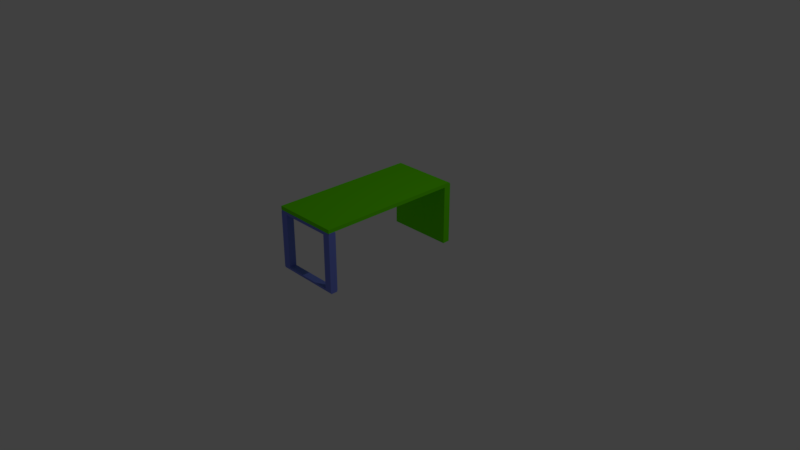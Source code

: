 # Source: Desk.blend  (saved by Blender 2.79.0; exported with 4.5.12 LTS)
import bpy
from mathutils import Matrix  # noqa: F401  (used for matrix-valued properties, if any)

bpy.ops.wm.read_factory_settings(use_empty=True)
scene = bpy.context.scene
scene.name = 'Scene'

# ---- collections
col_collection_1 = bpy.data.collections.new('Collection 1'); scene.collection.children.link(col_collection_1)

# ---- materials (node trees are filled in below, after node groups)
mat_metal_sustent = bpy.data.materials.new('Metal Sustent')
mat_metal_sustent.alpha_threshold = 0.0
mat_metal_sustent.use_transparent_shadow = False
mat_metal_sustent.diffuse_color = (0.1925, 0.2474, 0.8, 1.0)
mat_metal_sustent.roughness = 0.5
mat_table = bpy.data.materials.new('Table')
mat_table.alpha_threshold = 0.0
mat_table.use_transparent_shadow = False
mat_table.diffuse_color = (0.1407, 0.8, 0.0, 1.0)
mat_table.roughness = 0.5

# ---- node groups
ng_auto_smooth = bpy.data.node_groups.new('Auto Smooth', 'GeometryNodeTree')
_s = ng_auto_smooth.interface.new_socket(name='Geometry', in_out='OUTPUT', socket_type='NodeSocketGeometry')
_s = ng_auto_smooth.interface.new_socket(name='Geometry', in_out='INPUT', socket_type='NodeSocketGeometry')
_s = ng_auto_smooth.interface.new_socket(name='Angle', in_out='INPUT', socket_type='NodeSocketFloat')
_s.subtype = 'ANGLE'
_s.min_value = 0.0
_s.max_value = 3.142
ng_auto_smooth.is_modifier = True
_N = ng_auto_smooth.nodes; _L = ng_auto_smooth.links
n0 = _N.new('NodeGroupOutput'); n0.name = 'Group Output'; n0.location = (480, -100)
n1 = _N.new('NodeGroupInput'); n1.name = 'Group Input'; n1.location = (-420, -300)
n2 = _N.new('NodeGroupInput'); n2.name = 'Group Input.001'; n2.location = (-60, -100)
n3 = _N.new('GeometryNodeSetShadeSmooth'); n3.name = 'Set Shade Smooth'; n3.location = (120, -100)
n3.domain = 'EDGE'
n4 = _N.new('GeometryNodeSetShadeSmooth'); n4.name = 'Set Shade Smooth.001'; n4.location = (300, -100)
n5 = _N.new('GeometryNodeInputMeshEdgeAngle'); n5.name = 'Edge Angle'; n5.location = (-420, -220)
n6 = _N.new('GeometryNodeInputEdgeSmooth'); n6.name = 'Is Edge Smooth'; n6.location = (-60, -160)
n7 = _N.new('GeometryNodeInputShadeSmooth'); n7.name = 'Is Face Smooth'; n7.location = (-240, -340)
n8 = _N.new('FunctionNodeBooleanMath'); n8.name = 'Boolean Math'; n8.location = (-60, -220)
n9 = _N.new('FunctionNodeCompare'); n9.name = 'Compare'; n9.location = (-240, -180)
n9.operation = 'LESS_EQUAL'
_L.new(n5.outputs[0], n9.inputs[0])
_L.new(n4.outputs[0], n0.inputs[0])
_L.new(n1.outputs[1], n9.inputs[1])
_L.new(n9.outputs[0], n8.inputs[0])
_L.new(n7.outputs[0], n8.inputs[1])
_L.new(n2.outputs[0], n3.inputs[0])
_L.new(n6.outputs[0], n3.inputs[1])
_L.new(n3.outputs[0], n4.inputs[0])
_L.new(n8.outputs[0], n3.inputs[2])
n0.is_active_output = True

# ---- material node trees

# ---- world
world_world = bpy.data.worlds.new('World'); scene.world = world_world
world_world.color = (0.05088, 0.05088, 0.05088)
world_world.use_sun_shadow = False
world_world.sun_shadow_jitter_overblur = 0.0
world_world.cycles.sampling_method = 'MANUAL'

# ---- cameras
cam_camera = bpy.data.cameras.new('Camera')
cam_camera.clip_end = 100.0
cam_camera.lens = 35.0
cam_camera.sensor_width = 32.0
cam_camera.sensor_height = 18.0
cam_camera.ortho_scale = 7.314
cam_camera.dof.focus_distance = 0.0
cam_camera.dof.aperture_fstop = 128.0

# ---- lights
light_lamp = bpy.data.lights.new('Lamp', 'POINT')
light_lamp.transmission_factor = 0.0
light_lamp.cutoff_distance = 30.0
light_lamp.energy = 100.0
light_lamp.shadow_buffer_clip_start = 1.001
light_lamp.shadow_soft_size = 0.1
light_lamp.shadow_maximum_resolution = 0.006
light_lamp.use_absolute_resolution = True

# ---- meshes
me_cube_002 = bpy.data.meshes.new('Cube.002')
me_cube_002.from_pydata([(-0.45, -0.05, 0.3603), (-0.45, 0.05, 0.3603), (-0.35, 0.05, 0.3603), (-0.35, -0.05, 0.3603), (0.35, -0.05, 0.3603), (0.35, 0.05, 0.3603), (0.45, 0.05, 0.3603), (0.45, -0.05, 0.3603), (-0.45, 0.05, -0.3617), (-0.35, 0.05, -0.3617), (-0.35, -0.05, -0.3617), (-0.45, -0.05, -0.3617), (0.35, 0.05, -0.3617), (0.45, 0.05, -0.3617), (0.45, -0.05, -0.3617), (0.35, -0.05, -0.3617), (-0.45, -0.04, -0.3997), (-0.45, -0.05, -0.3797), (-0.45, -0.05, 0.3803), (-0.45, -0.04, 0.4003), (-0.45, 0.05, -0.3797), (-0.45, 0.04, -0.3997), (-0.45, 0.04, 0.4003), (-0.45, 0.05, 0.3803), (-0.35, -0.04, -0.3997), (-0.35, -0.05, -0.3797), (-0.35, -0.05, 0.3803), (-0.35, -0.04, 0.4003), (-0.35, 0.05, -0.3797), (-0.35, 0.04, -0.3997), (-0.35, 0.04, 0.4003), (-0.35, 0.05, 0.3803), (0.35, -0.05, -0.3797), (0.35, -0.04, -0.3997), (0.35, -0.04, 0.4003), (0.35, -0.05, 0.3803), (0.35, 0.04, -0.3997), (0.35, 0.05, -0.3797), (0.35, 0.05, 0.3803), (0.35, 0.04, 0.4003), (0.45, -0.05, -0.3797), (0.45, -0.04, -0.3997), (0.45, -0.04, 0.4003), (0.45, -0.05, 0.3803), (0.45, 0.04, -0.3997), (0.45, 0.05, -0.3797), (0.45, 0.05, 0.3803), (0.45, 0.04, 0.4003)], [], [(30, 22, 19, 27), (24, 29, 36, 33), (28, 9, 12, 37), (0, 18, 19, 22, 23, 1), (25, 10, 11, 17), (20, 8, 9, 28), (44, 45, 13, 14, 40, 41), (47, 39, 34, 42), (40, 14, 15, 32), (37, 12, 13, 45), (10, 3, 0, 11), (9, 2, 3, 10), (8, 1, 2, 9), (11, 0, 1, 8), (14, 7, 4, 15), (13, 6, 7, 14), (12, 5, 6, 13), (15, 4, 5, 12), (26, 3, 4, 35), (36, 44, 41, 33), (3, 2, 5, 4), (21, 29, 24, 16), (1, 23, 31, 2), (2, 31, 38, 5), (3, 26, 18, 0), (5, 38, 46, 6), (6, 46, 47, 42, 43, 7), (7, 43, 35, 4), (9, 10, 15, 12), (30, 27, 34, 39), (10, 25, 32, 15), (29, 21, 20, 28), (22, 30, 31, 23), (16, 24, 25, 17), (27, 19, 18, 26), (44, 36, 37, 45), (39, 47, 46, 38), (33, 41, 40, 32), (42, 34, 35, 43), (34, 27, 26, 35), (38, 31, 30, 39), (24, 33, 32, 25), (36, 29, 28, 37), (16, 17, 11, 8, 20, 21)])
me_cube_002.polygons.foreach_set('use_smooth', [True] * 44)
_k = set([(0, 11), (0, 18), (1, 8), (1, 23), (2, 5), (2, 9), (3, 4), (3, 10), (4, 15), (5, 12), (6, 13), (6, 46), (7, 14), (7, 43), (8, 20), (9, 12), (10, 15), (11, 17), (13, 45), (14, 40), (16, 17), (16, 21), (16, 24), (18, 19), (19, 22), (20, 21), (21, 29), (22, 23), (24, 33), (29, 36), (33, 41), (36, 44), (40, 41), (41, 44), (42, 43), (42, 47), (44, 45), (46, 47)])
me_cube_002.attributes.new('sharp_edge', 'BOOLEAN', 'EDGE').data.foreach_set('value', [ (min(e.vertices), max(e.vertices)) in _k for e in me_cube_002.edges])
_uv = me_cube_002.uv_layers.new(name='UVMap')
_uv.uv.foreach_set('vector', [0.9943, 0.4402, 0.9943, 0.4946, 0.9483, 0.4946, 0.9483, 0.4402, 0.1897, 0.9402, 0.1437, 0.9402, 0.1437, 0.5598, 0.1897, 0.5598, 0.9253, 0.4402, 0.9149, 0.4402, 0.9149, 0.05978, 0.9253, 0.05978, 0.06322, 0.9185, 0.06322, 0.9293, 0.05747, 0.9402, 0.01149, 0.9402, 0.005747, 0.9293, 0.005747, 0.9185, 0.01724, 0.4402, 0.02759, 0.4402, 0.02759, 0.4946, 0.01724, 0.4946, 0.9253, 0.4946, 0.9149, 0.4946, 0.9149, 0.4402, 0.9253, 0.4402, 0.1264, 0.5054, 0.1322, 0.5163, 0.1322, 0.5261, 0.07471, 0.5261, 0.07471, 0.5163, 0.08046, 0.5054, 0.9943, 0.005435, 0.9943, 0.05978, 0.9483, 0.05978, 0.9483, 0.005435, 0.01724, 0.005435, 0.02759, 0.005435, 0.02759, 0.05978, 0.01724, 0.05978, 0.9253, 0.05978, 0.9149, 0.05978, 0.9149, 0.005435, 0.9253, 0.005435, 0.02759, 0.4402, 0.4425, 0.4402, 0.4425, 0.4946, 0.02759, 0.4946, 0.3276, 0.5054, 0.3276, 0.8978, 0.2701, 0.8978, 0.2701, 0.5054, 0.9149, 0.4946, 0.5, 0.4946, 0.5, 0.4402, 0.9149, 0.4402, 0.06322, 0.5261, 0.06322, 0.9185, 0.005747, 0.9185, 0.005747, 0.5261, 0.02759, 0.005435, 0.4425, 0.005435, 0.4425, 0.05978, 0.02759, 0.05978, 0.1322, 0.5261, 0.1322, 0.9185, 0.07471, 0.9185, 0.07471, 0.5261, 0.9149, 0.05978, 0.5, 0.05978, 0.5, 0.005435, 0.9149, 0.005435, 0.2011, 0.8978, 0.2011, 0.5054, 0.2586, 0.5054, 0.2586, 0.8978, 0.454, 0.4402, 0.4425, 0.4402, 0.4425, 0.05978, 0.454, 0.05978, 0.1437, 0.5598, 0.1437, 0.5054, 0.1897, 0.5054, 0.1897, 0.5598, 0.3966, 0.8859, 0.3391, 0.8859, 0.3391, 0.5054, 0.3966, 0.5054, 0.1437, 0.9946, 0.1437, 0.9402, 0.1897, 0.9402, 0.1897, 0.9946, 0.5, 0.4946, 0.4885, 0.4946, 0.4885, 0.4402, 0.5, 0.4402, 0.5, 0.4402, 0.4885, 0.4402, 0.4885, 0.05978, 0.5, 0.05978, 0.4425, 0.4402, 0.454, 0.4402, 0.454, 0.4946, 0.4425, 0.4946, 0.5, 0.05978, 0.4885, 0.05978, 0.4885, 0.005435, 0.5, 0.005435, 0.1322, 0.9185, 0.1322, 0.9293, 0.1264, 0.9402, 0.08046, 0.9402, 0.07471, 0.9293, 0.07471, 0.9185, 0.4425, 0.005435, 0.454, 0.005435, 0.454, 0.05978, 0.4425, 0.05978, 0.4655, 0.8859, 0.408, 0.8859, 0.408, 0.5054, 0.4655, 0.5054, 0.9943, 0.4402, 0.9483, 0.4402, 0.9483, 0.05978, 0.9943, 0.05978, 0.02759, 0.4402, 0.01724, 0.4402, 0.01724, 0.05978, 0.02759, 0.05978, 0.9368, 0.4402, 0.9368, 0.4946, 0.9253, 0.4946, 0.9253, 0.4402, 0.477, 0.4946, 0.477, 0.4402, 0.4885, 0.4402, 0.4885, 0.4946, 0.005747, 0.4946, 0.005747, 0.4402, 0.01724, 0.4402, 0.01724, 0.4946, 0.4655, 0.4402, 0.4655, 0.4946, 0.454, 0.4946, 0.454, 0.4402, 0.9368, 0.005435, 0.9368, 0.05978, 0.9253, 0.05978, 0.9253, 0.005435, 0.477, 0.05978, 0.477, 0.005435, 0.4885, 0.005435, 0.4885, 0.05978, 0.005747, 0.05978, 0.005747, 0.005435, 0.01724, 0.005435, 0.01724, 0.05978, 0.4655, 0.005435, 0.4655, 0.05978, 0.454, 0.05978, 0.454, 0.005435, 0.4655, 0.05978, 0.4655, 0.4402, 0.454, 0.4402, 0.454, 0.05978, 0.4885, 0.05978, 0.4885, 0.4402, 0.477, 0.4402, 0.477, 0.05978, 0.005747, 0.4402, 0.005747, 0.05978, 0.01724, 0.05978, 0.01724, 0.4402, 0.9368, 0.05978, 0.9368, 0.4402, 0.9253, 0.4402, 0.9253, 0.05978, 0.05747, 0.5054, 0.06322, 0.5163, 0.06322, 0.5261, 0.005747, 0.5261, 0.005747, 0.5163, 0.01149, 0.5054])
me_cube_002.materials.append(mat_metal_sustent)
me_cube_002.use_remesh_preserve_volume = False
me_cube_002.use_remesh_preserve_attributes = False
me_cube_002.use_mirror_vertex_groups = False
me_cube_002.update()
me_cube_001 = bpy.data.meshes.new('Cube.001')
me_cube_001.from_pydata([(-0.45, 0.3606, -0.7044), (-0.45, 0.3606, 0.09563), (-0.45, 0.4608, -0.7044), (-0.45, 0.4608, 0.09563), (0.45, 0.3606, -0.7044), (0.45, 0.3606, 0.09563), (0.45, 0.4608, -0.7044), (0.45, 0.4608, 0.09563), (0.45, 0.4608, 0.09563), (0.45, -1.543, 0.09563), (-0.45, -1.543, 0.09563), (-0.45, 0.4608, 0.09563), (0.45, -1.543, 0.1456), (-0.45, -1.543, 0.1456), (0.45, -0.5412, 0.09563), (-0.45, -0.5412, 0.09563), (0.45, -0.5412, 0.1456), (-0.45, -0.5412, 0.1456), (-0.45, 0.3606, 0.09563), (-0.45, 0.3606, 0.1456), (0.45, 0.3606, 0.09563), (0.45, 0.3606, 0.1456), (0.45, 0.4608, 0.1156), (0.45, 0.4308, 0.1456), (0.45, 0.452, 0.1368), (-0.45, 0.4308, 0.1456), (-0.45, 0.4608, 0.1156), (-0.45, 0.452, 0.1368)], [], [(0, 1, 3, 2), (2, 3, 7, 6), (6, 7, 5, 4), (4, 5, 1, 0), (2, 6, 4, 0), (7, 3, 1, 5), (14, 9, 10, 15), (16, 17, 13, 12), (14, 16, 12, 9), (9, 12, 13, 10), (23, 25, 19, 21), (10, 13, 17, 15), (20, 21, 16, 14), (21, 19, 17, 16), (20, 14, 15, 18), (8, 20, 18, 11), (18, 19, 25, 27, 26, 11), (22, 8, 11, 26), (15, 17, 19, 18), (22, 26, 27, 24), (24, 27, 25, 23), (8, 22, 24, 23, 21, 20)])
me_cube_001.polygons.foreach_set('use_smooth', [True] * 22)
_k = set([(0, 1), (0, 4), (2, 3), (2, 6), (4, 5), (6, 7), (8, 22), (9, 12), (9, 14), (10, 13), (10, 15), (11, 26), (12, 16), (13, 17), (14, 20), (15, 18), (16, 21), (17, 19), (19, 25), (21, 23), (22, 24), (23, 24), (25, 27), (26, 27)])
me_cube_001.attributes.new('sharp_edge', 'BOOLEAN', 'EDGE').data.foreach_set('value', [ (min(e.vertices), max(e.vertices)) in _k for e in me_cube_001.edges])
_uv = me_cube_001.uv_layers.new(name='UVMap')
_uv.uv.foreach_set('vector', [0.8252, 0.6703, 0.8252, 0.9601, 0.7894, 0.9601, 0.7894, 0.6703, 0.6607, 0.337, 0.944, 0.337, 0.944, 0.663, 0.6607, 0.663, 0.7822, 0.6703, 0.7822, 0.9601, 0.7465, 0.9601, 0.7465, 0.6703, 0.6607, 0.003623, 0.9464, 0.003623, 0.9464, 0.3297, 0.6607, 0.3297, 0.6607, 0.9964, 0.6607, 0.6703, 0.6965, 0.6703, 0.6965, 0.9964, 0.7393, 0.6703, 0.7393, 0.9964, 0.7036, 0.9964, 0.7036, 0.6703, 0.325, 0.3667, 0.325, 0.7297, 0.003571, 0.7297, 0.003572, 0.3667, 0.3321, 0.3626, 0.6536, 0.3626, 0.6536, 0.7246, 0.3321, 0.7246, 0.9786, 0.3667, 0.9964, 0.3667, 0.9964, 0.7297, 0.9786, 0.7297, 0.8323, 0.6703, 0.8502, 0.6703, 0.8502, 0.9964, 0.8323, 0.9964, 0.3321, 0.01153, 0.6536, 0.01153, 0.6536, 0.03689, 0.3321, 0.03689, 0.9714, 0.7297, 0.9536, 0.7297, 0.9536, 0.3667, 0.9714, 0.3667, 0.9786, 0.03993, 0.9964, 0.03993, 0.9964, 0.3667, 0.9786, 0.3667, 0.3321, 0.03689, 0.6536, 0.03689, 0.6536, 0.3626, 0.3321, 0.3626, 0.325, 0.03993, 0.325, 0.3667, 0.003572, 0.3667, 0.003572, 0.03993, 0.325, 0.003623, 0.325, 0.03993, 0.003572, 0.03993, 0.003572, 0.003623, 0.9714, 0.03993, 0.9536, 0.03993, 0.9536, 0.01449, 0.9567, 0.006807, 0.9643, 0.003623, 0.9714, 0.003623, 0.8652, 0.6703, 0.8723, 0.6703, 0.8723, 0.9964, 0.8652, 0.9964, 0.9714, 0.3667, 0.9536, 0.3667, 0.9536, 0.03993, 0.9714, 0.03993, 0.8652, 0.6703, 0.8652, 0.9964, 0.8573, 0.9964, 0.8573, 0.6703, 0.3321, 0.003623, 0.6536, 0.003623, 0.6536, 0.01153, 0.3321, 0.01153, 0.9786, 0.003623, 0.9857, 0.003623, 0.9933, 0.006807, 0.9964, 0.01449, 0.9964, 0.03993, 0.9786, 0.03993])
me_cube_001.materials.append(mat_table)
me_cube_001.use_remesh_preserve_volume = False
me_cube_001.use_remesh_preserve_attributes = False
me_cube_001.use_mirror_vertex_groups = False
me_cube_001.update()

# ---- objects
ob_cube_002 = bpy.data.objects.new('Cube.002', me_cube_002)
ob_cube_001 = bpy.data.objects.new('Cube.001', me_cube_001)
ob_lamp = bpy.data.objects.new('Lamp', light_lamp)
ob_camera = bpy.data.objects.new('Camera', cam_camera)

# ---- transforms, parenting, visibility, modifiers, constraints
ob_cube_002.location = (2.98e-08, -0.95, 0.3997)
ob_cube_002.lineart.crease_threshold = 0.0
_m = ob_cube_002.modifiers.new('Auto Smooth', 'NODES')
_m.node_group = ng_auto_smooth
_gi = [s.identifier for s in ng_auto_smooth.interface.items_tree if s.item_type == 'SOCKET' and s.in_out == 'INPUT']
_m[_gi[1]] = 0.5236  # Angle
ob_cube_001.location = (2.98e-08, 0.5432, 0.7044)
ob_cube_001.lineart.crease_threshold = 0.0
_m = ob_cube_001.modifiers.new('Auto Smooth', 'NODES')
_m.node_group = ng_auto_smooth
_gi = [s.identifier for s in ng_auto_smooth.interface.items_tree if s.item_type == 'SOCKET' and s.in_out == 'INPUT']
_m[_gi[1]] = 1.222  # Angle
ob_lamp.location = (4.076, 1.005, 5.904)
ob_lamp.rotation_euler = (0.6503, 0.05522, 1.866)
ob_lamp.lock_rotations_4d = False
ob_lamp.empty_display_type = 'ARROWS'
ob_lamp.color = (0.0, 0.0, 0.0, 0.0)
ob_lamp.lineart.crease_threshold = 0.0
ob_camera.location = (7.481, -6.508, 5.344)
ob_camera.rotation_euler = (1.109, 0.0, 0.8149)
ob_camera.lock_rotations_4d = False
ob_camera.empty_display_type = 'ARROWS'
ob_camera.color = (0.0, 0.0, 0.0, 0.0)
ob_camera.display_type = 'WIRE'
ob_camera.lineart.crease_threshold = 0.0

# ---- collection membership
col_collection_1.objects.link(ob_cube_002)
col_collection_1.objects.link(ob_cube_001)
col_collection_1.objects.link(ob_lamp)
col_collection_1.objects.link(ob_camera)

# ---- scene / render settings (as saved in the file)
scene.camera = ob_camera
scene.frame_start = 1; scene.frame_end = 250; scene.frame_set(1)
scene.render.engine = 'BLENDER_EEVEE_NEXT'
scene.render.resolution_percentage = 50
scene.render.dither_intensity = 0.0
scene.cycles.use_denoising = False
scene.cycles.samples = 128
scene.cycles.sampling_pattern = 'TABULATED_SOBOL'
scene.cycles.use_adaptive_sampling = False
scene.cycles.use_light_tree = False
scene.cycles.blur_glossy = 0.0
scene.cycles.sample_clamp_indirect = 0.0
scene.view_settings.view_transform = 'Standard'
bpy.context.view_layer.update()
